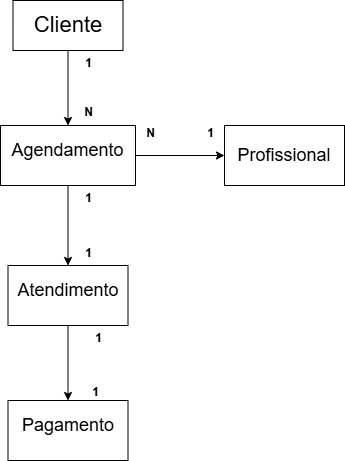

The diagram above was exported from draw.io. Its source (the exported page's mxGraphModel, read from the mxfile embedded in the PNG):
<mxGraphModel dx="1042" dy="562" grid="1" gridSize="10" guides="1" tooltips="1" connect="1" arrows="1" fold="1" page="1" pageScale="1" pageWidth="827" pageHeight="1169" math="0" shadow="0">
  <root>
    <mxCell id="0" />
    <mxCell id="1" parent="0" />
    <mxCell id="SqdXq8i7k2uPSVUz1E7G-8" edge="1" parent="1" source="SqdXq8i7k2uPSVUz1E7G-5" style="edgeStyle=orthogonalEdgeStyle;rounded=0;orthogonalLoop=1;jettySize=auto;html=1;" target="SqdXq8i7k2uPSVUz1E7G-7" value="">
      <mxGeometry relative="1" as="geometry" />
    </mxCell>
    <mxCell id="SqdXq8i7k2uPSVUz1E7G-5" parent="1" style="html=1;whiteSpace=wrap;verticalAlign=middle;fontSize=22;" value="Cliente" vertex="1">
      <mxGeometry height="50" width="110" x="82.5" y="40" as="geometry" />
    </mxCell>
    <mxCell id="SqdXq8i7k2uPSVUz1E7G-10" edge="1" parent="1" source="SqdXq8i7k2uPSVUz1E7G-7" style="edgeStyle=orthogonalEdgeStyle;rounded=0;orthogonalLoop=1;jettySize=auto;html=1;" target="SqdXq8i7k2uPSVUz1E7G-9" value="">
      <mxGeometry relative="1" as="geometry" />
    </mxCell>
    <mxCell id="SqdXq8i7k2uPSVUz1E7G-12" edge="1" parent="1" source="SqdXq8i7k2uPSVUz1E7G-7" style="edgeStyle=orthogonalEdgeStyle;rounded=0;orthogonalLoop=1;jettySize=auto;html=1;" target="SqdXq8i7k2uPSVUz1E7G-11" value="">
      <mxGeometry relative="1" as="geometry" />
    </mxCell>
    <mxCell id="SqdXq8i7k2uPSVUz1E7G-7" parent="1" style="whiteSpace=wrap;html=1;fontSize=18;verticalAlign=bottom;" value="Agendamento&lt;div&gt;&lt;br&gt;&lt;/div&gt;" vertex="1">
      <mxGeometry height="60" width="135" x="70" y="165" as="geometry" />
    </mxCell>
    <mxCell id="SqdXq8i7k2uPSVUz1E7G-9" parent="1" style="whiteSpace=wrap;html=1;fontSize=18;" value="Profissional" vertex="1">
      <mxGeometry height="60" width="120" x="294" y="165" as="geometry" />
    </mxCell>
    <mxCell id="SqdXq8i7k2uPSVUz1E7G-14" edge="1" parent="1" source="SqdXq8i7k2uPSVUz1E7G-11" style="edgeStyle=orthogonalEdgeStyle;rounded=0;orthogonalLoop=1;jettySize=auto;html=1;" target="SqdXq8i7k2uPSVUz1E7G-13" value="">
      <mxGeometry relative="1" as="geometry" />
    </mxCell>
    <mxCell id="SqdXq8i7k2uPSVUz1E7G-11" parent="1" style="whiteSpace=wrap;html=1;fontSize=18;verticalAlign=bottom;" value="Atendimento&lt;div&gt;&lt;br&gt;&lt;/div&gt;" vertex="1">
      <mxGeometry height="60" width="120" x="77.5" y="305" as="geometry" />
    </mxCell>
    <mxCell id="SqdXq8i7k2uPSVUz1E7G-13" parent="1" style="whiteSpace=wrap;html=1;fontSize=18;verticalAlign=bottom;" value="Pagamento&lt;div&gt;&lt;br&gt;&lt;/div&gt;" vertex="1">
      <mxGeometry height="60" width="120" x="77.5" y="440" as="geometry" />
    </mxCell>
    <mxCell id="SqdXq8i7k2uPSVUz1E7G-15" parent="1" style="text;align=center;fontStyle=1;verticalAlign=middle;spacingLeft=3;spacingRight=3;strokeColor=none;rotatable=0;points=[[0,0.5],[1,0.5]];portConstraint=eastwest;html=1;" value="1" vertex="1">
      <mxGeometry height="26" width="80" x="117.5" y="90" as="geometry" />
    </mxCell>
    <mxCell id="SqdXq8i7k2uPSVUz1E7G-16" parent="1" style="text;align=center;fontStyle=1;verticalAlign=middle;spacingLeft=3;spacingRight=3;strokeColor=none;rotatable=0;points=[[0,0.5],[1,0.5]];portConstraint=eastwest;html=1;" value="N" vertex="1">
      <mxGeometry height="26" width="80" x="117.5" y="139" as="geometry" />
    </mxCell>
    <mxCell id="SqdXq8i7k2uPSVUz1E7G-17" parent="1" style="text;align=center;fontStyle=1;verticalAlign=middle;spacingLeft=3;spacingRight=3;strokeColor=none;rotatable=0;points=[[0,0.5],[1,0.5]];portConstraint=eastwest;html=1;" value="1" vertex="1">
      <mxGeometry height="26" width="80" x="240" y="160" as="geometry" />
    </mxCell>
    <mxCell id="SqdXq8i7k2uPSVUz1E7G-18" parent="1" style="text;align=center;fontStyle=1;verticalAlign=middle;spacingLeft=3;spacingRight=3;strokeColor=none;rotatable=0;points=[[0,0.5],[1,0.5]];portConstraint=eastwest;html=1;" value="N" vertex="1">
      <mxGeometry height="26" width="80" x="180" y="160" as="geometry" />
    </mxCell>
    <mxCell id="SqdXq8i7k2uPSVUz1E7G-19" parent="1" style="text;align=center;fontStyle=1;verticalAlign=middle;spacingLeft=3;spacingRight=3;strokeColor=none;rotatable=0;points=[[0,0.5],[1,0.5]];portConstraint=eastwest;html=1;" value="1" vertex="1">
      <mxGeometry height="26" width="80" x="117.5" y="225" as="geometry" />
    </mxCell>
    <mxCell id="SqdXq8i7k2uPSVUz1E7G-20" parent="1" style="text;align=center;fontStyle=1;verticalAlign=middle;spacingLeft=3;spacingRight=3;strokeColor=none;rotatable=0;points=[[0,0.5],[1,0.5]];portConstraint=eastwest;html=1;" value="1" vertex="1">
      <mxGeometry height="26" width="80" x="117.5" y="280" as="geometry" />
    </mxCell>
    <mxCell id="SqdXq8i7k2uPSVUz1E7G-21" parent="1" style="text;align=center;fontStyle=1;verticalAlign=middle;spacingLeft=3;spacingRight=3;strokeColor=none;rotatable=0;points=[[0,0.5],[1,0.5]];portConstraint=eastwest;html=1;" value="1" vertex="1">
      <mxGeometry height="26" width="50" x="142.5" y="365" as="geometry" />
    </mxCell>
    <mxCell id="SqdXq8i7k2uPSVUz1E7G-22" parent="1" style="text;align=center;fontStyle=1;verticalAlign=middle;spacingLeft=3;spacingRight=3;strokeColor=none;rotatable=0;points=[[0,0.5],[1,0.5]];portConstraint=eastwest;html=1;" value="1" vertex="1">
      <mxGeometry height="26" width="80" x="125" y="419" as="geometry" />
    </mxCell>
  </root>
</mxGraphModel>